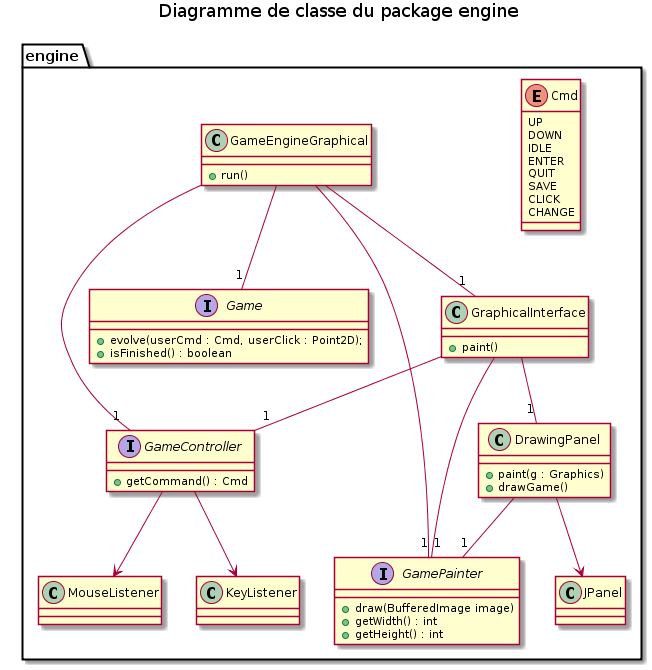

The diagram above was rendered by PlantUML. Its source (embedded in the PNG):
@startuml

title Moteur du jeux

title Diagramme de classe du package engine

package engine {

    class DrawingPanel {
        + paint(g : Graphics)
        + drawGame() 
    }
    DrawingPanel --> JPanel
    DrawingPanel --"1" GamePainter

    interface Game {
        + evolve(userCmd : Cmd, userClick : Point2D);
        + isFinished() : boolean
    }

    interface GameController {
        + getCommand() : Cmd
    }

    interface GamePainter {
        + draw(BufferedImage image)
        + getWidth() : int
	    + getHeight() : int
    }

    enum Cmd{
        UP
        DOWN
        IDLE
        ENTER
        QUIT
        SAVE
        CLICK
        CHANGE
    }

    class GameEngineGraphical {
        + run()
    }

    class KeyListener{
    }
    class MouseListener{
    }
    GameEngineGraphical --"1" Game
    GameEngineGraphical --"1" GamePainter
    GameEngineGraphical --"1" GameController
    GameEngineGraphical --"1" GraphicalInterface

    GameController --> KeyListener
    GameController --> MouseListener

    class GraphicalInterface {
        + paint()
    }
    GraphicalInterface --"1" DrawingPanel
    GraphicalInterface --"1" GamePainter
    GraphicalInterface --"1" GameController   
}

@enduml